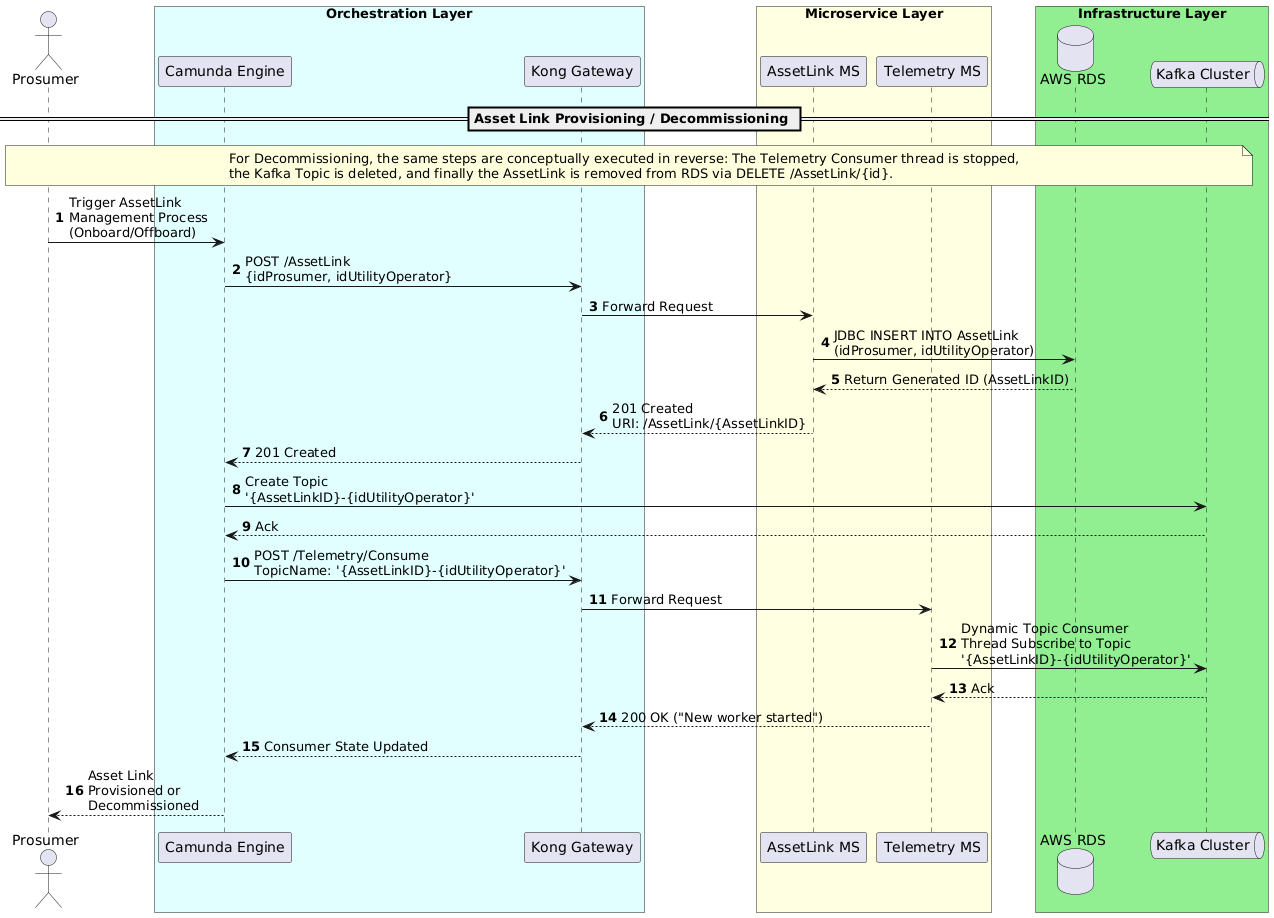

The diagram above was rendered by PlantUML. Its source (embedded in the PNG):
@startuml
autonumber
actor "Prosumer" as P

box "Orchestration Layer" #LightCyan
participant "Camunda Engine" as Camunda
participant "Kong Gateway" as Kong
end box

box "Microservice Layer" #LightYellow
participant "AssetLink MS" as ALMS
participant "Telemetry MS" as TMS
end box

box "Infrastructure Layer" #LightGreen
database "AWS RDS" as DB
queue "Kafka Cluster" as Kafka
end box

== Asset Link Provisioning / Decommissioning ==

note over P, Kafka: For Decommissioning, the same steps are conceptually executed in reverse: The Telemetry Consumer thread is stopped,\nthe Kafka Topic is deleted, and finally the AssetLink is removed from RDS via DELETE /AssetLink/{id}.

P -> Camunda: Trigger AssetLink\nManagement Process\n(Onboard/Offboard)

Camunda -> Kong: POST /AssetLink\n{idProsumer, idUtilityOperator}
Kong -> ALMS: Forward Request

ALMS -> DB: JDBC INSERT INTO AssetLink\n(idProsumer, idUtilityOperator)
DB --> ALMS: Return Generated ID (AssetLinkID)

ALMS --> Kong: 201 Created\nURI: /AssetLink/{AssetLinkID}
Kong --> Camunda: 201 Created

Camunda -> Kafka: Create Topic\n'{AssetLinkID}-{idUtilityOperator}'
Kafka --> Camunda: Ack

Camunda -> Kong: POST /Telemetry/Consume\nTopicName: '{AssetLinkID}-{idUtilityOperator}'
Kong -> TMS: Forward Request

TMS -> Kafka:Dynamic Topic Consumer\nThread Subscribe to Topic \n'{AssetLinkID}-{idUtilityOperator}'
Kafka --> TMS: Ack

TMS --> Kong: 200 OK ("New worker started")
Kong --> Camunda: Consumer State Updated

Camunda --> P: Asset Link\nProvisioned or\nDecommissioned
@enduml